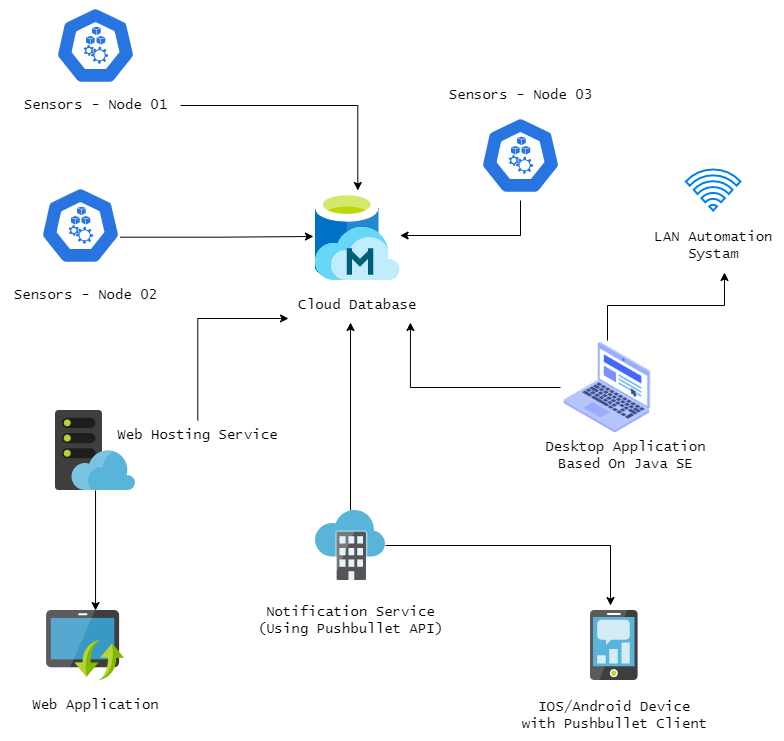

The diagram above was exported from draw.io. Its source (the exported page's mxGraphModel, read from the mxfile embedded in the PNG):
<mxGraphModel dx="1182" dy="770" grid="1" gridSize="10" guides="1" tooltips="1" connect="1" arrows="1" fold="1" page="1" pageScale="1" pageWidth="850" pageHeight="1100" math="0" shadow="0">
  <root>
    <mxCell id="0" />
    <mxCell id="1" parent="0" />
    <mxCell id="963gLPx_T3zB80uIyA1k-19" style="edgeStyle=orthogonalEdgeStyle;rounded=0;orthogonalLoop=1;jettySize=auto;html=1;fontFamily=Lucida Console;fontSize=14;" edge="1" parent="1" source="963gLPx_T3zB80uIyA1k-6" target="963gLPx_T3zB80uIyA1k-15">
      <mxGeometry relative="1" as="geometry" />
    </mxCell>
    <mxCell id="963gLPx_T3zB80uIyA1k-6" value="&lt;font style=&quot;font-size: 14px;&quot; face=&quot;Lucida Console&quot;&gt;Sensors - Node 01&lt;/font&gt;" style="text;html=1;align=center;verticalAlign=middle;resizable=0;points=[];autosize=1;strokeColor=none;fillColor=none;" vertex="1" parent="1">
      <mxGeometry x="10" y="170" width="170" height="30" as="geometry" />
    </mxCell>
    <mxCell id="963gLPx_T3zB80uIyA1k-8" value="&lt;font style=&quot;font-size: 14px;&quot; face=&quot;Lucida Console&quot;&gt;Sensors - Node 02&lt;/font&gt;" style="text;html=1;align=center;verticalAlign=middle;resizable=0;points=[];autosize=1;strokeColor=none;fillColor=none;" vertex="1" parent="1">
      <mxGeometry y="360" width="170" height="30" as="geometry" />
    </mxCell>
    <mxCell id="963gLPx_T3zB80uIyA1k-10" value="&lt;font style=&quot;font-size: 14px;&quot; face=&quot;Lucida Console&quot;&gt;Sensors - Node 03&lt;/font&gt;" style="text;html=1;align=center;verticalAlign=middle;resizable=0;points=[];autosize=1;strokeColor=none;fillColor=none;" vertex="1" parent="1">
      <mxGeometry x="435" y="160" width="170" height="30" as="geometry" />
    </mxCell>
    <mxCell id="963gLPx_T3zB80uIyA1k-11" value="" style="sketch=0;html=1;dashed=0;whitespace=wrap;fillColor=#2875E2;strokeColor=#ffffff;points=[[0.005,0.63,0],[0.1,0.2,0],[0.9,0.2,0],[0.5,0,0],[0.995,0.63,0],[0.72,0.99,0],[0.5,1,0],[0.28,0.99,0]];verticalLabelPosition=bottom;align=center;verticalAlign=top;shape=mxgraph.kubernetes.icon;prIcon=node;fontFamily=Lucida Console;fontSize=14;" vertex="1" parent="1">
      <mxGeometry x="55" y="80" width="80" height="90" as="geometry" />
    </mxCell>
    <mxCell id="963gLPx_T3zB80uIyA1k-24" style="edgeStyle=orthogonalEdgeStyle;rounded=0;orthogonalLoop=1;jettySize=auto;html=1;exitX=0.5;exitY=1;exitDx=0;exitDy=0;exitPerimeter=0;fontFamily=Lucida Console;fontSize=14;" edge="1" parent="1" source="963gLPx_T3zB80uIyA1k-12" target="963gLPx_T3zB80uIyA1k-15">
      <mxGeometry relative="1" as="geometry" />
    </mxCell>
    <mxCell id="963gLPx_T3zB80uIyA1k-12" value="" style="sketch=0;html=1;dashed=0;whitespace=wrap;fillColor=#2875E2;strokeColor=#ffffff;points=[[0.005,0.63,0],[0.1,0.2,0],[0.9,0.2,0],[0.5,0,0],[0.995,0.63,0],[0.72,0.99,0],[0.5,1,0],[0.28,0.99,0]];verticalLabelPosition=bottom;align=center;verticalAlign=top;shape=mxgraph.kubernetes.icon;prIcon=node;fontFamily=Lucida Console;fontSize=14;" vertex="1" parent="1">
      <mxGeometry x="480" y="190" width="80" height="90" as="geometry" />
    </mxCell>
    <mxCell id="963gLPx_T3zB80uIyA1k-18" style="edgeStyle=orthogonalEdgeStyle;rounded=0;orthogonalLoop=1;jettySize=auto;html=1;exitX=0.995;exitY=0.63;exitDx=0;exitDy=0;exitPerimeter=0;entryX=-0.024;entryY=0.511;entryDx=0;entryDy=0;entryPerimeter=0;fontFamily=Lucida Console;fontSize=14;" edge="1" parent="1" source="963gLPx_T3zB80uIyA1k-13" target="963gLPx_T3zB80uIyA1k-15">
      <mxGeometry relative="1" as="geometry" />
    </mxCell>
    <mxCell id="963gLPx_T3zB80uIyA1k-13" value="" style="sketch=0;html=1;dashed=0;whitespace=wrap;fillColor=#2875E2;strokeColor=#ffffff;points=[[0.005,0.63,0],[0.1,0.2,0],[0.9,0.2,0],[0.5,0,0],[0.995,0.63,0],[0.72,0.99,0],[0.5,1,0],[0.28,0.99,0]];verticalLabelPosition=bottom;align=center;verticalAlign=top;shape=mxgraph.kubernetes.icon;prIcon=node;fontFamily=Lucida Console;fontSize=14;" vertex="1" parent="1">
      <mxGeometry x="40" y="260" width="80" height="90" as="geometry" />
    </mxCell>
    <mxCell id="963gLPx_T3zB80uIyA1k-15" value="" style="sketch=0;aspect=fixed;html=1;points=[];align=center;image;fontSize=12;image=img/lib/mscae/Managed_Databases.svg;fontFamily=Lucida Console;" vertex="1" parent="1">
      <mxGeometry x="315" y="270" width="84.6" height="90" as="geometry" />
    </mxCell>
    <mxCell id="963gLPx_T3zB80uIyA1k-23" value="&lt;font face=&quot;Lucida Console&quot;&gt;&lt;span style=&quot;font-size: 14px;&quot;&gt;Cloud Database&lt;br&gt;&lt;/span&gt;&lt;/font&gt;" style="text;html=1;align=center;verticalAlign=middle;resizable=0;points=[];autosize=1;strokeColor=none;fillColor=none;" vertex="1" parent="1">
      <mxGeometry x="287.3" y="370" width="140" height="30" as="geometry" />
    </mxCell>
    <mxCell id="963gLPx_T3zB80uIyA1k-40" style="edgeStyle=orthogonalEdgeStyle;rounded=0;orthogonalLoop=1;jettySize=auto;html=1;entryX=0.629;entryY=0;entryDx=0;entryDy=0;entryPerimeter=0;fontFamily=Lucida Console;fontSize=14;" edge="1" parent="1" source="963gLPx_T3zB80uIyA1k-25" target="963gLPx_T3zB80uIyA1k-39">
      <mxGeometry relative="1" as="geometry" />
    </mxCell>
    <mxCell id="963gLPx_T3zB80uIyA1k-25" value="" style="sketch=0;aspect=fixed;html=1;points=[];align=center;image;fontSize=12;image=img/lib/mscae/WebHosting.svg;fontFamily=Lucida Console;" vertex="1" parent="1">
      <mxGeometry x="55" y="490" width="80" height="80" as="geometry" />
    </mxCell>
    <mxCell id="963gLPx_T3zB80uIyA1k-59" style="edgeStyle=orthogonalEdgeStyle;rounded=0;orthogonalLoop=1;jettySize=auto;html=1;entryX=0.005;entryY=0.933;entryDx=0;entryDy=0;entryPerimeter=0;fontFamily=Lucida Console;fontSize=14;" edge="1" parent="1" source="963gLPx_T3zB80uIyA1k-26" target="963gLPx_T3zB80uIyA1k-23">
      <mxGeometry relative="1" as="geometry" />
    </mxCell>
    <mxCell id="963gLPx_T3zB80uIyA1k-26" value="&lt;font face=&quot;Lucida Console&quot;&gt;&lt;span style=&quot;font-size: 14px;&quot;&gt;Web Hosting Service&lt;br&gt;&lt;/span&gt;&lt;/font&gt;" style="text;html=1;align=center;verticalAlign=middle;resizable=0;points=[];autosize=1;strokeColor=none;fillColor=none;" vertex="1" parent="1">
      <mxGeometry x="107.3" y="500" width="180" height="30" as="geometry" />
    </mxCell>
    <mxCell id="963gLPx_T3zB80uIyA1k-31" value="&lt;font face=&quot;Lucida Console&quot;&gt;&lt;span style=&quot;font-size: 14px;&quot;&gt;Web Application&lt;br&gt;&lt;/span&gt;&lt;/font&gt;" style="text;html=1;align=center;verticalAlign=middle;resizable=0;points=[];autosize=1;strokeColor=none;fillColor=none;" vertex="1" parent="1">
      <mxGeometry x="20" y="770" width="150" height="30" as="geometry" />
    </mxCell>
    <mxCell id="963gLPx_T3zB80uIyA1k-39" value="" style="sketch=0;aspect=fixed;html=1;points=[];align=center;image;fontSize=12;image=img/lib/mscae/Software_Update.svg;fontFamily=Lucida Console;" vertex="1" parent="1">
      <mxGeometry x="46.110000000000014" y="690" width="77.78" height="70" as="geometry" />
    </mxCell>
    <mxCell id="963gLPx_T3zB80uIyA1k-45" style="edgeStyle=orthogonalEdgeStyle;rounded=0;orthogonalLoop=1;jettySize=auto;html=1;entryX=0.876;entryY=1.067;entryDx=0;entryDy=0;entryPerimeter=0;fontFamily=Lucida Console;fontSize=14;" edge="1" parent="1" source="963gLPx_T3zB80uIyA1k-44" target="963gLPx_T3zB80uIyA1k-23">
      <mxGeometry relative="1" as="geometry" />
    </mxCell>
    <mxCell id="963gLPx_T3zB80uIyA1k-67" style="edgeStyle=orthogonalEdgeStyle;rounded=0;orthogonalLoop=1;jettySize=auto;html=1;entryX=0.581;entryY=1.04;entryDx=0;entryDy=0;entryPerimeter=0;fontFamily=Lucida Console;fontSize=14;" edge="1" parent="1" source="963gLPx_T3zB80uIyA1k-44" target="963gLPx_T3zB80uIyA1k-66">
      <mxGeometry relative="1" as="geometry" />
    </mxCell>
    <mxCell id="963gLPx_T3zB80uIyA1k-44" value="" style="shape=image;html=1;verticalAlign=top;verticalLabelPosition=bottom;labelBackgroundColor=#ffffff;imageAspect=0;aspect=fixed;image=https://cdn2.iconfinder.com/data/icons/whcompare-isometric-web-hosting-servers/50/web-browser-on-laptop-128.png;fontFamily=Lucida Console;fontSize=14;" vertex="1" parent="1">
      <mxGeometry x="560" y="420" width="94" height="94" as="geometry" />
    </mxCell>
    <mxCell id="963gLPx_T3zB80uIyA1k-46" value="&lt;font face=&quot;Lucida Console&quot;&gt;&lt;span style=&quot;font-size: 14px;&quot;&gt;Desktop Application &lt;br&gt;Based On Java SE&lt;br&gt;&lt;/span&gt;&lt;/font&gt;" style="text;html=1;align=center;verticalAlign=middle;resizable=0;points=[];autosize=1;strokeColor=none;fillColor=none;" vertex="1" parent="1">
      <mxGeometry x="535" y="510" width="180" height="50" as="geometry" />
    </mxCell>
    <mxCell id="963gLPx_T3zB80uIyA1k-56" style="edgeStyle=orthogonalEdgeStyle;rounded=0;orthogonalLoop=1;jettySize=auto;html=1;entryX=0.448;entryY=1.067;entryDx=0;entryDy=0;entryPerimeter=0;fontFamily=Lucida Console;fontSize=14;" edge="1" parent="1" source="963gLPx_T3zB80uIyA1k-49" target="963gLPx_T3zB80uIyA1k-23">
      <mxGeometry relative="1" as="geometry" />
    </mxCell>
    <mxCell id="963gLPx_T3zB80uIyA1k-63" style="edgeStyle=orthogonalEdgeStyle;rounded=0;orthogonalLoop=1;jettySize=auto;html=1;fontFamily=Lucida Console;fontSize=14;" edge="1" parent="1" source="963gLPx_T3zB80uIyA1k-49">
      <mxGeometry relative="1" as="geometry">
        <mxPoint x="610" y="685" as="targetPoint" />
      </mxGeometry>
    </mxCell>
    <mxCell id="963gLPx_T3zB80uIyA1k-49" value="" style="sketch=0;aspect=fixed;html=1;points=[];align=center;image;fontSize=12;image=img/lib/mscae/Software_as_a_Service.svg;fontFamily=Lucida Console;" vertex="1" parent="1">
      <mxGeometry x="315" y="590" width="70" height="70" as="geometry" />
    </mxCell>
    <mxCell id="963gLPx_T3zB80uIyA1k-51" value="&lt;font face=&quot;Lucida Console&quot;&gt;&lt;span style=&quot;font-size: 14px;&quot;&gt;Notification Service&lt;br&gt;(Using Pushbullet API)&lt;br&gt;&lt;/span&gt;&lt;/font&gt;" style="text;html=1;align=center;verticalAlign=middle;resizable=0;points=[];autosize=1;strokeColor=none;fillColor=none;" vertex="1" parent="1">
      <mxGeometry x="245" y="675" width="210" height="50" as="geometry" />
    </mxCell>
    <mxCell id="963gLPx_T3zB80uIyA1k-61" value="" style="sketch=0;aspect=fixed;html=1;points=[];align=center;image;fontSize=12;image=img/lib/mscae/Mobile_Engagement.svg;fontFamily=Lucida Console;" vertex="1" parent="1">
      <mxGeometry x="590" y="690" width="47.6" height="70" as="geometry" />
    </mxCell>
    <mxCell id="963gLPx_T3zB80uIyA1k-64" value="&lt;font face=&quot;Lucida Console&quot;&gt;&lt;span style=&quot;font-size: 14px;&quot;&gt;IOS/Android Device &lt;br&gt;with Pushbullet Client&lt;br&gt;&lt;/span&gt;&lt;/font&gt;" style="text;html=1;align=center;verticalAlign=middle;resizable=0;points=[];autosize=1;strokeColor=none;fillColor=none;" vertex="1" parent="1">
      <mxGeometry x="508.79999999999995" y="770" width="210" height="50" as="geometry" />
    </mxCell>
    <mxCell id="963gLPx_T3zB80uIyA1k-65" value="" style="html=1;verticalLabelPosition=bottom;align=center;labelBackgroundColor=#ffffff;verticalAlign=top;strokeWidth=2;strokeColor=#0080F0;shadow=0;dashed=0;shape=mxgraph.ios7.icons.wifi;pointerEvents=1;fontFamily=Lucida Console;fontSize=14;" vertex="1" parent="1">
      <mxGeometry x="685.3" y="249" width="54.7" height="41" as="geometry" />
    </mxCell>
    <mxCell id="963gLPx_T3zB80uIyA1k-66" value="&lt;font style=&quot;font-size: 14px;&quot; face=&quot;Lucida Console&quot;&gt;LAN Automation &lt;br&gt;Systam&lt;/font&gt;" style="text;html=1;align=center;verticalAlign=middle;resizable=0;points=[];autosize=1;strokeColor=none;fillColor=none;" vertex="1" parent="1">
      <mxGeometry x="642.65" y="300" width="140" height="50" as="geometry" />
    </mxCell>
  </root>
</mxGraphModel>